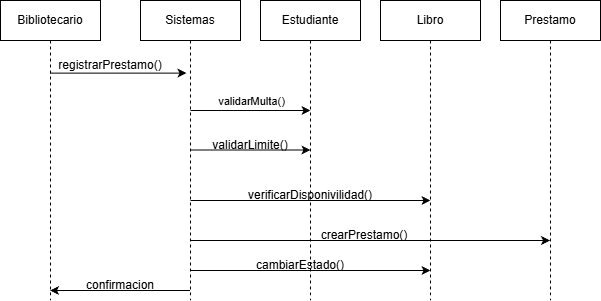

The diagram above was exported from draw.io. Its source (the exported page's mxGraphModel, read from the mxfile embedded in the PNG):
<mxGraphModel dx="1554" dy="850" grid="1" gridSize="10" guides="1" tooltips="1" connect="1" arrows="1" fold="1" page="1" pageScale="1" pageWidth="827" pageHeight="1169" math="0" shadow="0">
  <root>
    <mxCell id="0" />
    <mxCell id="1" parent="0" />
    <mxCell id="7k5Pp27CVpObbIus4D2f-4" parent="1" style="shape=umlLifeline;perimeter=lifelinePerimeter;whiteSpace=wrap;html=1;container=1;dropTarget=0;collapsible=0;recursiveResize=0;outlineConnect=0;portConstraint=eastwest;newEdgeStyle={&quot;edgeStyle&quot;:&quot;elbowEdgeStyle&quot;,&quot;elbow&quot;:&quot;vertical&quot;,&quot;curved&quot;:0,&quot;rounded&quot;:0};" value="Bibliotecario" vertex="1">
      <mxGeometry height="300" width="100" x="80" y="50" as="geometry" />
    </mxCell>
    <mxCell id="7k5Pp27CVpObbIus4D2f-5" parent="1" style="shape=umlLifeline;perimeter=lifelinePerimeter;whiteSpace=wrap;html=1;container=1;dropTarget=0;collapsible=0;recursiveResize=0;outlineConnect=0;portConstraint=eastwest;newEdgeStyle={&quot;edgeStyle&quot;:&quot;elbowEdgeStyle&quot;,&quot;elbow&quot;:&quot;vertical&quot;,&quot;curved&quot;:0,&quot;rounded&quot;:0};" value="Sistemas" vertex="1">
      <mxGeometry height="300" width="100" x="220" y="50" as="geometry" />
    </mxCell>
    <mxCell id="7k5Pp27CVpObbIus4D2f-6" parent="1" style="shape=umlLifeline;perimeter=lifelinePerimeter;whiteSpace=wrap;html=1;container=1;dropTarget=0;collapsible=0;recursiveResize=0;outlineConnect=0;portConstraint=eastwest;newEdgeStyle={&quot;edgeStyle&quot;:&quot;elbowEdgeStyle&quot;,&quot;elbow&quot;:&quot;vertical&quot;,&quot;curved&quot;:0,&quot;rounded&quot;:0};" value="Estudiante" vertex="1">
      <mxGeometry height="300" width="100" x="340" y="50" as="geometry" />
    </mxCell>
    <mxCell id="7k5Pp27CVpObbIus4D2f-7" parent="1" style="shape=umlLifeline;perimeter=lifelinePerimeter;whiteSpace=wrap;html=1;container=1;dropTarget=0;collapsible=0;recursiveResize=0;outlineConnect=0;portConstraint=eastwest;newEdgeStyle={&quot;edgeStyle&quot;:&quot;elbowEdgeStyle&quot;,&quot;elbow&quot;:&quot;vertical&quot;,&quot;curved&quot;:0,&quot;rounded&quot;:0};" value="Libro" vertex="1">
      <mxGeometry height="300" width="100" x="460" y="50" as="geometry" />
    </mxCell>
    <mxCell id="7k5Pp27CVpObbIus4D2f-8" parent="1" style="shape=umlLifeline;perimeter=lifelinePerimeter;whiteSpace=wrap;html=1;container=1;dropTarget=0;collapsible=0;recursiveResize=0;outlineConnect=0;portConstraint=eastwest;newEdgeStyle={&quot;edgeStyle&quot;:&quot;elbowEdgeStyle&quot;,&quot;elbow&quot;:&quot;vertical&quot;,&quot;curved&quot;:0,&quot;rounded&quot;:0};" value="Prestamo" vertex="1">
      <mxGeometry height="300" width="100" x="580" y="50" as="geometry" />
    </mxCell>
    <mxCell id="7k5Pp27CVpObbIus4D2f-12" edge="1" parent="1" source="7k5Pp27CVpObbIus4D2f-4" style="endArrow=classic;html=1;rounded=0;entryX=0.46;entryY=0.242;entryDx=0;entryDy=0;entryPerimeter=0;" target="7k5Pp27CVpObbIus4D2f-5" value="">
      <mxGeometry height="50" relative="1" width="50" as="geometry">
        <mxPoint x="390" y="360" as="sourcePoint" />
        <mxPoint x="440" y="310" as="targetPoint" />
      </mxGeometry>
    </mxCell>
    <mxCell id="7k5Pp27CVpObbIus4D2f-13" parent="1" style="text;html=1;whiteSpace=wrap;strokeColor=none;fillColor=none;align=center;verticalAlign=middle;rounded=0;" value="registrarPrestamo()" vertex="1">
      <mxGeometry height="30" width="60" x="160" y="100" as="geometry" />
    </mxCell>
    <mxCell id="7k5Pp27CVpObbIus4D2f-14" edge="1" parent="1" style="endArrow=classic;html=1;rounded=0;" value="">
      <mxGeometry height="50" relative="1" width="50" as="geometry">
        <mxPoint x="270" y="160" as="sourcePoint" />
        <mxPoint x="390" y="160" as="targetPoint" />
      </mxGeometry>
    </mxCell>
    <mxCell id="7k5Pp27CVpObbIus4D2f-15" connectable="0" parent="7k5Pp27CVpObbIus4D2f-14" style="edgeLabel;html=1;align=center;verticalAlign=middle;resizable=0;points=[];" value="validarMulta()" vertex="1">
      <mxGeometry relative="1" x="-0.135" y="5" as="geometry">
        <mxPoint x="8" y="-5" as="offset" />
      </mxGeometry>
    </mxCell>
    <mxCell id="7k5Pp27CVpObbIus4D2f-17" parent="1" style="text;html=1;whiteSpace=wrap;strokeColor=none;fillColor=none;align=center;verticalAlign=middle;rounded=0;" value="validarLimite()" vertex="1">
      <mxGeometry height="30" width="60" x="300" y="180" as="geometry" />
    </mxCell>
    <mxCell id="7k5Pp27CVpObbIus4D2f-18" edge="1" parent="1" style="endArrow=classic;html=1;rounded=0;" value="">
      <mxGeometry height="50" relative="1" width="50" as="geometry">
        <Array as="points">
          <mxPoint x="430.5" y="250" />
        </Array>
        <mxPoint x="270" y="250" as="sourcePoint" />
        <mxPoint x="510" y="250" as="targetPoint" />
      </mxGeometry>
    </mxCell>
    <mxCell id="7k5Pp27CVpObbIus4D2f-19" edge="1" parent="1" style="endArrow=classic;html=1;rounded=0;" value="">
      <mxGeometry height="50" relative="1" width="50" as="geometry">
        <mxPoint x="270" y="199.5" as="sourcePoint" />
        <mxPoint x="390" y="199.5" as="targetPoint" />
      </mxGeometry>
    </mxCell>
    <mxCell id="7k5Pp27CVpObbIus4D2f-20" parent="1" style="text;html=1;whiteSpace=wrap;strokeColor=none;fillColor=none;align=center;verticalAlign=middle;rounded=0;" value="verificarDisponivilidad()" vertex="1">
      <mxGeometry height="30" width="60" x="360" y="230" as="geometry" />
    </mxCell>
    <mxCell id="7k5Pp27CVpObbIus4D2f-21" edge="1" parent="1" style="endArrow=classic;html=1;rounded=0;" value="">
      <mxGeometry height="50" relative="1" width="50" as="geometry">
        <mxPoint x="269.5" y="290" as="sourcePoint" />
        <mxPoint x="629.5" y="290" as="targetPoint" />
      </mxGeometry>
    </mxCell>
    <mxCell id="7k5Pp27CVpObbIus4D2f-22" parent="1" style="text;html=1;whiteSpace=wrap;strokeColor=none;fillColor=none;align=center;verticalAlign=middle;rounded=0;" value="crearPrestamo()" vertex="1">
      <mxGeometry height="30" width="60" x="414" y="270" as="geometry" />
    </mxCell>
    <mxCell id="7k5Pp27CVpObbIus4D2f-23" edge="1" parent="1" style="endArrow=classic;html=1;rounded=0;" value="">
      <mxGeometry height="50" relative="1" width="50" as="geometry">
        <mxPoint x="270" y="320" as="sourcePoint" />
        <mxPoint x="510" y="320" as="targetPoint" />
      </mxGeometry>
    </mxCell>
    <mxCell id="7k5Pp27CVpObbIus4D2f-24" parent="1" style="text;html=1;whiteSpace=wrap;strokeColor=none;fillColor=none;align=center;verticalAlign=middle;rounded=0;" value="cambiarEstado()" vertex="1">
      <mxGeometry height="30" width="60" x="350" y="300" as="geometry" />
    </mxCell>
    <mxCell id="7k5Pp27CVpObbIus4D2f-25" edge="1" parent="1" source="7k5Pp27CVpObbIus4D2f-5" style="endArrow=classic;html=1;rounded=0;" target="7k5Pp27CVpObbIus4D2f-4" value="">
      <mxGeometry height="50" relative="1" width="50" as="geometry">
        <Array as="points">
          <mxPoint x="200" y="340" />
        </Array>
        <mxPoint x="390" y="360" as="sourcePoint" />
        <mxPoint x="440" y="310" as="targetPoint" />
      </mxGeometry>
    </mxCell>
    <mxCell id="7k5Pp27CVpObbIus4D2f-26" parent="1" style="text;html=1;whiteSpace=wrap;strokeColor=none;fillColor=none;align=center;verticalAlign=middle;rounded=0;" value="confirmacion" vertex="1">
      <mxGeometry height="30" width="60" x="170" y="320" as="geometry" />
    </mxCell>
  </root>
</mxGraphModel>